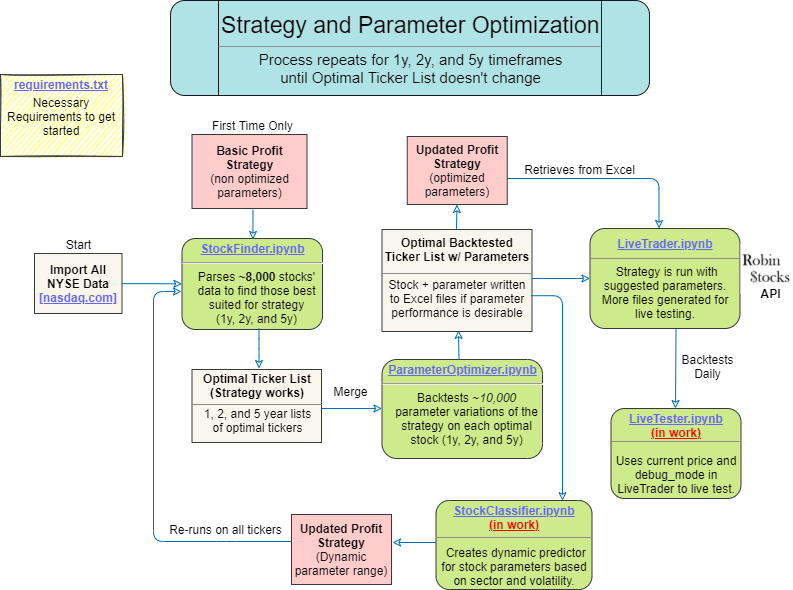

The diagram above was exported from draw.io. Its source (the exported page's mxGraphModel, read from the mxfile embedded in the PNG):
<mxGraphModel dx="1038" dy="1017" grid="1" gridSize="10" guides="1" tooltips="1" connect="1" arrows="1" fold="1" page="0" pageScale="1" pageWidth="413" pageHeight="291" background="#FFFFFF" math="0" shadow="0">
  <root>
    <mxCell id="0" />
    <mxCell id="1" parent="0" />
    <mxCell id="sS1gSTtghgr27n1sxCB9-198" value="" style="shape=process;whiteSpace=wrap;html=1;backgroundOutline=1;rounded=1;shadow=0;glass=0;sketch=0;fillColor=#b0e3e6;strokeColor=#1A1A1A;" parent="1" vertex="1">
      <mxGeometry x="213" y="-40" width="479" height="95" as="geometry" />
    </mxCell>
    <mxCell id="sS1gSTtghgr27n1sxCB9-139" value="" style="edgeStyle=elbowEdgeStyle;elbow=horizontal;strokeColor=#006EAF;strokeWidth=1;entryX=0;entryY=0.5;entryDx=0;entryDy=0;jumpSize=3;jumpStyle=none;fillColor=#1ba1e2;endArrow=classic;endFill=0;" parent="1" target="sS1gSTtghgr27n1sxCB9-142" edge="1">
      <mxGeometry width="100" height="100" relative="1" as="geometry">
        <mxPoint x="571" y="238" as="sourcePoint" />
        <mxPoint x="634.5" y="238" as="targetPoint" />
        <Array as="points">
          <mxPoint x="604.5" y="237" />
          <mxPoint x="594.5" y="277" />
        </Array>
      </mxGeometry>
    </mxCell>
    <mxCell id="2" value="&lt;p style=&quot;margin: 0px ; margin-top: 4px ; text-align: center ; text-decoration: underline&quot;&gt;&lt;/p&gt;&lt;p style=&quot;margin: 4px 0px 0px&quot;&gt;&lt;u&gt;&lt;font color=&quot;#6666ff&quot;&gt;StockFinder.ipynb&lt;/font&gt;&lt;/u&gt;&lt;/p&gt;&lt;hr&gt;&lt;p style=&quot;margin: 0px 0px 0px 8px&quot;&gt;&lt;span style=&quot;font-weight: normal&quot;&gt;Parses &lt;/span&gt;~8,000 &lt;span style=&quot;font-weight: normal&quot;&gt;stocks' data&amp;nbsp;&lt;/span&gt;&lt;span style=&quot;font-weight: normal&quot;&gt;to find those best suited for strategy&lt;/span&gt;&lt;/p&gt;&lt;p style=&quot;margin: 0px 0px 0px 8px&quot;&gt;&lt;span style=&quot;font-weight: normal&quot;&gt;(1y, 2y, and 5y)&lt;/span&gt;&lt;/p&gt;" style="verticalAlign=middle;align=center;overflow=fill;fontSize=12;fontFamily=Helvetica;html=1;rounded=1;fontStyle=1;strokeWidth=1;whiteSpace=wrap;fillColor=#cdeb8b;strokeColor=#36393d;spacingRight=0;" parent="1" vertex="1">
      <mxGeometry x="224.5" y="198" width="140.5" height="91" as="geometry" />
    </mxCell>
    <UserObject label="Import All NYSE Data&lt;br&gt;&lt;u&gt;&lt;font color=&quot;#6666ff&quot;&gt;[nasdaq.com]&lt;/font&gt;&lt;/u&gt;" link="https://www.nasdaq.com/market-activity/stocks/screener" linkTarget="_blank" id="4">
      <mxCell style="whiteSpace=wrap;align=center;verticalAlign=middle;fontStyle=1;strokeWidth=1;html=1;fillColor=#f9f7ed;strokeColor=#36393d;" parent="1" vertex="1">
        <mxGeometry x="77" y="213" width="87.5" height="60" as="geometry" />
      </mxCell>
    </UserObject>
    <mxCell id="14" value="Optimal Ticker List (Strategy works)&lt;br&gt;&lt;span style=&quot;font-weight: normal&quot;&gt;&lt;br&gt;&lt;br&gt;&lt;br&gt;&lt;/span&gt;" style="whiteSpace=wrap;align=center;verticalAlign=middle;fontStyle=1;strokeWidth=1;html=1;fillColor=#f9f7ed;strokeColor=#36393d;" parent="1" vertex="1">
      <mxGeometry x="234.5" y="329" width="129.5" height="73" as="geometry" />
    </mxCell>
    <mxCell id="36" value="" style="edgeStyle=none;noEdgeStyle=1;strokeColor=#006EAF;strokeWidth=1;entryX=0.457;entryY=0.011;entryDx=0;entryDy=0;entryPerimeter=0;jumpSize=3;jumpStyle=none;fillColor=#1ba1e2;endArrow=classic;endFill=0;" parent="1" edge="1">
      <mxGeometry width="100" height="100" relative="1" as="geometry">
        <mxPoint x="295.5" y="169" as="sourcePoint" />
        <mxPoint x="295.48" y="198.99" as="targetPoint" />
      </mxGeometry>
    </mxCell>
    <mxCell id="37" value="" style="edgeStyle=none;noEdgeStyle=1;strokeColor=#006EAF;strokeWidth=1;html=1;fillColor=#1ba1e2;endArrow=classic;endFill=0;" parent="1" source="4" target="2" edge="1">
      <mxGeometry width="100" height="100" relative="1" as="geometry">
        <mxPoint x="284.5" y="138" as="sourcePoint" />
        <mxPoint x="384.5" y="38" as="targetPoint" />
      </mxGeometry>
    </mxCell>
    <mxCell id="11" value="&lt;p style=&quot;margin: 0px ; margin-top: 4px ; text-align: center ; text-decoration: underline&quot;&gt;&lt;strong&gt;&lt;font color=&quot;#6666ff&quot;&gt;ParameterOptimizer.ipynb&lt;/font&gt;&lt;/strong&gt;&lt;/p&gt;&lt;hr&gt;&lt;p style=&quot;margin: 0px ; margin-left: 8px&quot;&gt;&lt;span style=&quot;font-weight: normal&quot;&gt;Backtests ~&lt;i&gt;10,000 &lt;/i&gt;parameter&amp;nbsp;&lt;/span&gt;&lt;span style=&quot;font-weight: normal&quot;&gt;variations of the strategy&amp;nbsp;&lt;/span&gt;&lt;span style=&quot;font-weight: normal&quot;&gt;on each optimal stock&amp;nbsp;&lt;/span&gt;&lt;span style=&quot;font-weight: normal&quot;&gt;(1y, 2y, and 5y&lt;/span&gt;&lt;span style=&quot;font-weight: normal&quot;&gt;)&lt;/span&gt;&lt;/p&gt;" style="verticalAlign=middle;align=center;overflow=fill;fontSize=12;fontFamily=Helvetica;html=1;rounded=1;fontStyle=1;strokeWidth=1;fillColor=#cdeb8b;strokeColor=#36393d;whiteSpace=wrap;" parent="1" vertex="1">
      <mxGeometry x="424.5" y="319" width="160.5" height="99" as="geometry" />
    </mxCell>
    <mxCell id="56" value="" style="edgeStyle=elbowEdgeStyle;elbow=horizontal;strokeColor=#006EAF;strokeWidth=1;fillColor=#1ba1e2;endArrow=classic;endFill=0;" parent="1" edge="1">
      <mxGeometry width="100" height="100" relative="1" as="geometry">
        <mxPoint x="301.5" y="288" as="sourcePoint" />
        <mxPoint x="301.5" y="328" as="targetPoint" />
        <Array as="points">
          <mxPoint x="301.5" y="308" />
        </Array>
      </mxGeometry>
    </mxCell>
    <mxCell id="72" value="" style="edgeStyle=elbowEdgeStyle;elbow=vertical;strokeColor=#006EAF;strokeWidth=1;entryX=0.5;entryY=1;entryDx=0;entryDy=0;jumpSize=3;jumpStyle=none;fillColor=#1ba1e2;endArrow=classic;endFill=0;" parent="1" edge="1">
      <mxGeometry width="100" height="100" relative="1" as="geometry">
        <mxPoint x="499" y="198" as="sourcePoint" />
        <mxPoint x="499.5" y="164" as="targetPoint" />
        <Array as="points">
          <mxPoint x="514" y="188" />
          <mxPoint x="664" y="247.5" />
        </Array>
      </mxGeometry>
    </mxCell>
    <mxCell id="83" value="" style="edgeStyle=elbowEdgeStyle;elbow=horizontal;strokeColor=#006EAF;strokeWidth=1;entryX=0.459;entryY=1.02;entryDx=0;entryDy=0;entryPerimeter=0;jumpSize=3;jumpStyle=none;fillColor=#1ba1e2;endArrow=classic;endFill=0;" parent="1" edge="1">
      <mxGeometry width="100" height="100" relative="1" as="geometry">
        <mxPoint x="501.5" y="319" as="sourcePoint" />
        <mxPoint x="500.53" y="289.9000000000001" as="targetPoint" />
      </mxGeometry>
    </mxCell>
    <mxCell id="88" value="" style="edgeStyle=elbowEdgeStyle;elbow=horizontal;strokeColor=#006EAF;strokeWidth=1;fillColor=#1ba1e2;endArrow=classic;endFill=0;" parent="1" source="14" edge="1">
      <mxGeometry width="100" height="100" relative="1" as="geometry">
        <mxPoint x="374.5" y="379" as="sourcePoint" />
        <mxPoint x="424.5" y="368" as="targetPoint" />
        <Array as="points">
          <mxPoint x="384.5" y="368" />
          <mxPoint x="374.5" y="408" />
        </Array>
      </mxGeometry>
    </mxCell>
    <mxCell id="sS1gSTtghgr27n1sxCB9-103" value="" style="line;strokeWidth=1;html=1;strokeColor=#8C8C8C;" parent="1" vertex="1">
      <mxGeometry x="234.5" y="359" width="130" height="10" as="geometry" />
    </mxCell>
    <mxCell id="sS1gSTtghgr27n1sxCB9-116" value="" style="line;strokeWidth=1;html=1;strokeColor=#8C8C8C;" parent="1" vertex="1">
      <mxGeometry x="634.5" y="213" width="150" height="10" as="geometry" />
    </mxCell>
    <UserObject label="Basic Profit Strategy&lt;br&gt;&lt;span style=&quot;font-weight: normal&quot;&gt;(non optimized parameters)&lt;/span&gt;" link="https://tradingsim.com/blog/macd/#:~:text=Chapter%204%3A%205%20Trading%20Strategies%20Using%20the%20MACD%3A" id="sS1gSTtghgr27n1sxCB9-124">
      <mxCell style="whiteSpace=wrap;align=center;verticalAlign=middle;fontStyle=1;strokeWidth=1;html=1;fillColor=#ffcccc;strokeColor=#36393d;" parent="1" vertex="1">
        <mxGeometry x="234.5" y="94" width="115" height="74" as="geometry" />
      </mxCell>
    </UserObject>
    <mxCell id="sS1gSTtghgr27n1sxCB9-126" value="Optimal Backtested Ticker List w/ Parameters&lt;br&gt;&lt;span style=&quot;font-weight: normal&quot;&gt;&lt;br&gt;Stock + parameter written to Excel files if parameter performance is desirable&lt;/span&gt;" style="whiteSpace=wrap;align=center;verticalAlign=top;fontStyle=1;strokeWidth=1;horizontal=1;html=1;fillColor=#f9f7ed;strokeColor=#36393d;" parent="1" vertex="1">
      <mxGeometry x="424.5" y="189" width="150" height="102" as="geometry" />
    </mxCell>
    <mxCell id="sS1gSTtghgr27n1sxCB9-108" value="" style="line;strokeWidth=1;html=1;strokeColor=#8C8C8C;shadow=0;sketch=0;" parent="1" vertex="1">
      <mxGeometry x="425" y="228" width="149" height="10" as="geometry" />
    </mxCell>
    <mxCell id="sS1gSTtghgr27n1sxCB9-120" value="" style="edgeStyle=elbowEdgeStyle;elbow=horizontal;strokeColor=#006EAF;strokeWidth=1;entryX=0.444;entryY=0;entryDx=0;entryDy=0;entryPerimeter=0;jumpSize=3;jumpStyle=none;fillColor=#1ba1e2;endArrow=classic;endFill=0;" parent="1" edge="1">
      <mxGeometry width="100" height="100" relative="1" as="geometry">
        <mxPoint x="549.5" y="138" as="sourcePoint" />
        <mxPoint x="701.0999999999999" y="188" as="targetPoint" />
        <Array as="points">
          <mxPoint x="701.5" y="138" />
          <mxPoint x="704.5" y="168" />
        </Array>
      </mxGeometry>
    </mxCell>
    <mxCell id="sS1gSTtghgr27n1sxCB9-136" value="" style="edgeStyle=elbowEdgeStyle;elbow=horizontal;strokeColor=#006EAF;strokeWidth=1;jumpSize=3;jumpStyle=none;fillColor=#1ba1e2;endArrow=classic;endFill=0;" parent="1" edge="1">
      <mxGeometry width="100" height="100" relative="1" as="geometry">
        <mxPoint x="718.5" y="288" as="sourcePoint" />
        <mxPoint x="718" y="368" as="targetPoint" />
        <Array as="points">
          <mxPoint x="718" y="303" />
        </Array>
      </mxGeometry>
    </mxCell>
    <mxCell id="sS1gSTtghgr27n1sxCB9-142" value="&lt;u&gt;&lt;font color=&quot;#6666ff&quot;&gt;LiveTrader.ipynb&lt;br&gt;&lt;/font&gt;&lt;/u&gt;&lt;span style=&quot;font-weight: normal&quot;&gt;&lt;br&gt;&amp;nbsp;Strategy is run with suggested parameters. More files generated for live testing.&lt;/span&gt;" style="whiteSpace=wrap;align=center;verticalAlign=middle;fontStyle=1;strokeWidth=1;html=1;rounded=1;fillColor=#cdeb8b;strokeColor=#36393d;" parent="1" vertex="1">
      <mxGeometry x="632.5" y="188" width="150" height="100" as="geometry" />
    </mxCell>
    <mxCell id="sS1gSTtghgr27n1sxCB9-143" value="&lt;u&gt;&lt;font color=&quot;#6666ff&quot;&gt;LiveTester.ipynb&lt;/font&gt;&lt;br&gt;&lt;font color=&quot;#ff0000&quot;&gt;(in work)&lt;/font&gt;&lt;br&gt;&lt;/u&gt;&lt;span style=&quot;font-weight: normal&quot;&gt;&lt;br&gt;Uses current price and debug_mode in LiveTrader to live test.&lt;/span&gt;" style="whiteSpace=wrap;align=center;verticalAlign=middle;fontStyle=1;strokeWidth=1;html=1;rounded=1;fillColor=#cdeb8b;strokeColor=#36393d;" parent="1" vertex="1">
      <mxGeometry x="653.5" y="368" width="130" height="90" as="geometry" />
    </mxCell>
    <mxCell id="sS1gSTtghgr27n1sxCB9-149" value="Updated Profit Strategy&lt;br&gt;&lt;span style=&quot;font-weight: normal&quot;&gt;(optimized parameters)&lt;/span&gt;" style="whiteSpace=wrap;align=center;verticalAlign=middle;fontStyle=1;strokeWidth=1;html=1;fillColor=#ffcccc;strokeColor=#36393d;" parent="1" vertex="1">
      <mxGeometry x="449.75" y="96" width="100" height="68" as="geometry" />
    </mxCell>
    <mxCell id="sS1gSTtghgr27n1sxCB9-165" value="" style="line;strokeWidth=1;html=1;strokeColor=#8C8C8C;shadow=0;sketch=0;" parent="1" vertex="1">
      <mxGeometry x="632.5" y="213" width="151.5" height="10" as="geometry" />
    </mxCell>
    <mxCell id="sS1gSTtghgr27n1sxCB9-166" value="Backtests&lt;br&gt;Daily" style="text;html=1;align=center;verticalAlign=middle;resizable=0;points=[];autosize=1;strokeColor=none;" parent="1" vertex="1">
      <mxGeometry x="714.5" y="311" width="70" height="30" as="geometry" />
    </mxCell>
    <mxCell id="sS1gSTtghgr27n1sxCB9-167" value="Merge" style="text;html=1;align=center;verticalAlign=middle;resizable=0;points=[];autosize=1;strokeColor=none;" parent="1" vertex="1">
      <mxGeometry x="368" y="341" width="50" height="20" as="geometry" />
    </mxCell>
    <mxCell id="sS1gSTtghgr27n1sxCB9-168" value="Retrieves from Excel" style="text;html=1;align=center;verticalAlign=middle;resizable=0;points=[];autosize=1;strokeColor=none;" parent="1" vertex="1">
      <mxGeometry x="561" y="120" width="121" height="18" as="geometry" />
    </mxCell>
    <mxCell id="sS1gSTtghgr27n1sxCB9-172" value="" style="line;strokeWidth=1;html=1;strokeColor=#8C8C8C;shadow=0;sketch=0;" parent="1" vertex="1">
      <mxGeometry x="653.5" y="396" width="128.5" height="10" as="geometry" />
    </mxCell>
    <mxCell id="sS1gSTtghgr27n1sxCB9-174" value="&lt;p style=&quot;margin: 0px ; margin-top: 4px ; text-align: center ; text-decoration: underline&quot;&gt;&lt;/p&gt;&lt;p style=&quot;margin: 4px 0px 0px&quot;&gt;&lt;u&gt;&lt;font color=&quot;#6666ff&quot;&gt;requirements.txt&lt;/font&gt;&lt;/u&gt;&lt;/p&gt;&lt;p style=&quot;margin: 4px 0px 0px&quot;&gt;&lt;span style=&quot;font-weight: normal&quot;&gt;Necessary Requirements to get started&lt;/span&gt;&lt;/p&gt;" style="verticalAlign=middle;align=center;overflow=fill;fontSize=12;fontFamily=Helvetica;html=1;rounded=0;fontStyle=1;strokeWidth=1;whiteSpace=wrap;fillColor=#ffff88;strokeColor=#36393d;glass=0;sketch=1;shadow=0;" parent="1" vertex="1">
      <mxGeometry x="43" y="34" width="122" height="82" as="geometry" />
    </mxCell>
    <mxCell id="sS1gSTtghgr27n1sxCB9-177" value="" style="edgeStyle=elbowEdgeStyle;elbow=horizontal;strokeColor=#006EAF;strokeWidth=1;exitX=0.994;exitY=0.649;exitDx=0;exitDy=0;exitPerimeter=0;entryX=0.809;entryY=0.002;entryDx=0;entryDy=0;entryPerimeter=0;jumpSize=3;jumpStyle=none;fillColor=#1ba1e2;endArrow=classic;endFill=0;" parent="1" source="sS1gSTtghgr27n1sxCB9-126" target="sS1gSTtghgr27n1sxCB9-178" edge="1">
      <mxGeometry width="100" height="100" relative="1" as="geometry">
        <mxPoint x="611.5" y="279" as="sourcePoint" />
        <mxPoint x="603" y="436" as="targetPoint" />
        <Array as="points">
          <mxPoint x="605" y="302" />
        </Array>
      </mxGeometry>
    </mxCell>
    <mxCell id="sS1gSTtghgr27n1sxCB9-179" value="Updated Profit Strategy&lt;br&gt;&lt;span style=&quot;font-weight: normal&quot;&gt;(Dynamic parameter range)&lt;/span&gt;" style="whiteSpace=wrap;align=center;verticalAlign=middle;fontStyle=1;strokeWidth=1;html=1;fillColor=#ffcccc;strokeColor=#36393d;" parent="1" vertex="1">
      <mxGeometry x="334" y="474" width="100" height="70" as="geometry" />
    </mxCell>
    <mxCell id="sS1gSTtghgr27n1sxCB9-183" value="" style="edgeStyle=none;noEdgeStyle=1;strokeColor=#006EAF;strokeWidth=1;jumpSize=3;jumpStyle=none;fillColor=#1ba1e2;endArrow=classic;endFill=0;" parent="1" edge="1">
      <mxGeometry width="100" height="100" relative="1" as="geometry">
        <mxPoint x="491" y="502" as="sourcePoint" />
        <mxPoint x="435" y="502" as="targetPoint" />
      </mxGeometry>
    </mxCell>
    <mxCell id="sS1gSTtghgr27n1sxCB9-184" value="" style="shape=image;verticalLabelPosition=bottom;labelBackgroundColor=#ffffff;verticalAlign=top;aspect=fixed;imageAspect=0;image=https://robin-stocks.readthedocs.io/en/latest/_static/title.PNG;" parent="1" vertex="1">
      <mxGeometry x="783.5" y="203" width="50.67" height="50.67" as="geometry" />
    </mxCell>
    <mxCell id="sS1gSTtghgr27n1sxCB9-171" value="&lt;b&gt;&lt;a href=&quot;https://robin-stocks.readthedocs.io/en/latest/index.html&quot;&gt;API&lt;/a&gt;&lt;/b&gt;" style="text;html=1;align=center;verticalAlign=middle;resizable=0;points=[];autosize=1;strokeColor=none;" parent="1" vertex="1">
      <mxGeometry x="798" y="244" width="30" height="18" as="geometry" />
    </mxCell>
    <mxCell id="sS1gSTtghgr27n1sxCB9-185" value="" style="edgeStyle=none;noEdgeStyle=1;strokeColor=#006EAF;strokeWidth=1;fillColor=#1ba1e2;endArrow=classic;endFill=0;" parent="1" edge="1">
      <mxGeometry width="100" height="100" relative="1" as="geometry">
        <mxPoint x="334" y="501" as="sourcePoint" />
        <mxPoint x="224" y="251" as="targetPoint" />
        <Array as="points">
          <mxPoint x="269" y="501" />
          <mxPoint x="196" y="501" />
          <mxPoint x="196" y="251" />
        </Array>
      </mxGeometry>
    </mxCell>
    <mxCell id="sS1gSTtghgr27n1sxCB9-187" value="Re-runs on all tickers" style="text;html=1;align=center;verticalAlign=middle;resizable=0;points=[];autosize=1;strokeColor=none;spacing=7;" parent="1" vertex="1">
      <mxGeometry x="199" y="473" width="137" height="32" as="geometry" />
    </mxCell>
    <mxCell id="sS1gSTtghgr27n1sxCB9-178" value="&lt;u&gt;&lt;font color=&quot;#6666ff&quot;&gt;StockClassifier.ipynb&lt;/font&gt;&lt;br&gt;&lt;font color=&quot;#ff0000&quot;&gt;(in work)&lt;br&gt;&lt;/font&gt;&lt;/u&gt;&lt;span style=&quot;font-weight: normal&quot;&gt;&lt;br&gt;&amp;nbsp;Creates dynamic predictor for stock parameters based on&amp;nbsp;&lt;/span&gt;&lt;span style=&quot;font-weight: 400&quot;&gt;sector and volatility.&lt;/span&gt;" style="whiteSpace=wrap;align=center;verticalAlign=middle;fontStyle=1;strokeWidth=1;html=1;rounded=1;fillColor=#cdeb8b;strokeColor=#36393d;" parent="1" vertex="1">
      <mxGeometry x="478.5" y="460" width="156" height="89" as="geometry" />
    </mxCell>
    <mxCell id="sS1gSTtghgr27n1sxCB9-190" value="" style="line;strokeWidth=1;html=1;strokeColor=#8C8C8C;shadow=0;sketch=0;" parent="1" vertex="1">
      <mxGeometry x="478.5" y="492" width="156" height="10" as="geometry" />
    </mxCell>
    <mxCell id="sS1gSTtghgr27n1sxCB9-192" value="&lt;span&gt;1, 2, and 5 year lists&lt;/span&gt;&lt;br&gt;&lt;span&gt;of optimal tickers&lt;/span&gt;" style="text;html=1;align=center;verticalAlign=middle;resizable=0;points=[];autosize=1;strokeColor=none;" parent="1" vertex="1">
      <mxGeometry x="241" y="364" width="117" height="32" as="geometry" />
    </mxCell>
    <mxCell id="sS1gSTtghgr27n1sxCB9-194" value="&lt;font style=&quot;font-size: 15px&quot;&gt;Process repeats for 1y, 2y, and 5y timeframes&lt;br&gt;until Optimal Ticker List doesn't change&lt;/font&gt;" style="text;html=1;align=center;verticalAlign=middle;resizable=0;points=[];autosize=1;strokeColor=none;" parent="1" vertex="1">
      <mxGeometry x="296" y="11" width="314" height="34" as="geometry" />
    </mxCell>
    <mxCell id="sS1gSTtghgr27n1sxCB9-199" value="&lt;font style=&quot;font-size: 23px&quot;&gt;Strategy and Parameter Optimization&amp;nbsp;&lt;/font&gt;" style="text;html=1;align=center;verticalAlign=middle;resizable=0;points=[];autosize=1;strokeColor=none;" parent="1" vertex="1">
      <mxGeometry x="258.5" y="-26" width="395" height="22" as="geometry" />
    </mxCell>
    <mxCell id="sS1gSTtghgr27n1sxCB9-200" value="" style="line;strokeWidth=1;html=1;strokeColor=#8C8C8C;shadow=0;sketch=0;" parent="1" vertex="1">
      <mxGeometry x="261" y="1" width="382" height="10" as="geometry" />
    </mxCell>
    <mxCell id="mWxiCnHh_Ra1e35vVm5w-89" value="First Time Only" style="text;html=1;align=center;verticalAlign=middle;resizable=0;points=[];autosize=1;strokeColor=none;" parent="1" vertex="1">
      <mxGeometry x="249.25" y="76" width="91" height="18" as="geometry" />
    </mxCell>
    <mxCell id="ERBEY7VNOKf3eVMHSZc4-88" value="Start" style="text;html=1;align=center;verticalAlign=middle;resizable=0;points=[];autosize=1;strokeColor=none;" parent="1" vertex="1">
      <mxGeometry x="103.25" y="195" width="35" height="18" as="geometry" />
    </mxCell>
  </root>
</mxGraphModel>